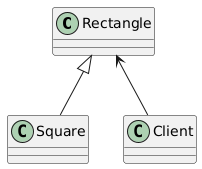

The diagram above was rendered by PlantUML. Its source (embedded in the PNG):
@startuml
class Rectangle
class Square
class Client
Rectangle <|-- Square
Rectangle <-- Client
@enduml